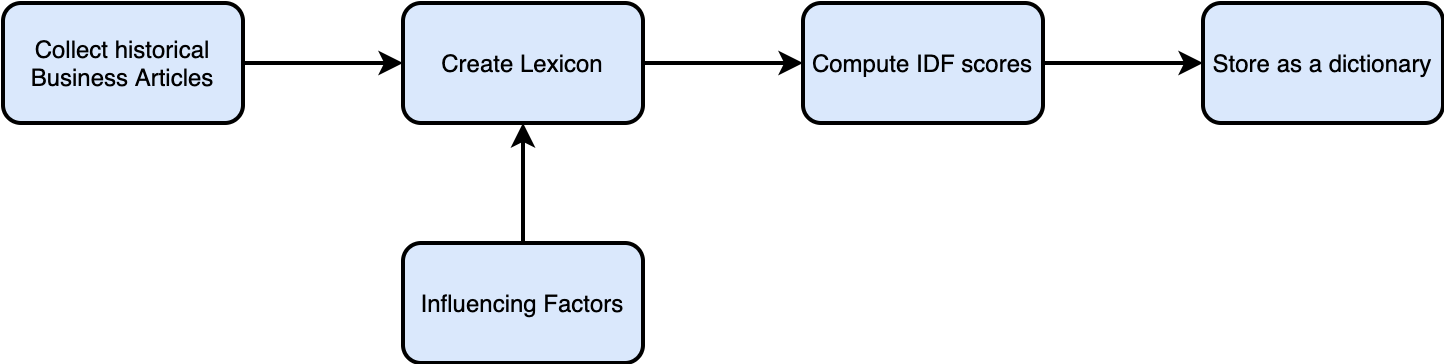

The diagram above was exported from draw.io. Its source (the exported page's mxGraphModel, read from the mxfile embedded in the PNG):
<mxGraphModel dx="1186" dy="693" grid="1" gridSize="10" guides="1" tooltips="1" connect="1" arrows="1" fold="1" page="1" pageScale="1" pageWidth="850" pageHeight="1100" math="0" shadow="0">
  <root>
    <mxCell id="0" />
    <mxCell id="1" parent="0" />
    <mxCell id="CjFhHifEFutYD4KD3Buf-3" value="" style="edgeStyle=orthogonalEdgeStyle;rounded=0;orthogonalLoop=1;jettySize=auto;html=1;strokeWidth=2;fillColor=#dae8fc;" edge="1" parent="1" source="CjFhHifEFutYD4KD3Buf-1" target="CjFhHifEFutYD4KD3Buf-2">
      <mxGeometry relative="1" as="geometry" />
    </mxCell>
    <mxCell id="CjFhHifEFutYD4KD3Buf-1" value="Collect historical Business Articles" style="rounded=1;whiteSpace=wrap;html=1;strokeWidth=2;fillColor=#dae8fc;" vertex="1" parent="1">
      <mxGeometry x="40" y="80" width="120" height="60" as="geometry" />
    </mxCell>
    <mxCell id="CjFhHifEFutYD4KD3Buf-7" value="" style="edgeStyle=orthogonalEdgeStyle;rounded=0;orthogonalLoop=1;jettySize=auto;html=1;strokeWidth=2;fillColor=#dae8fc;" edge="1" parent="1" source="CjFhHifEFutYD4KD3Buf-2" target="CjFhHifEFutYD4KD3Buf-6">
      <mxGeometry relative="1" as="geometry" />
    </mxCell>
    <mxCell id="CjFhHifEFutYD4KD3Buf-2" value="Create Lexicon" style="whiteSpace=wrap;html=1;rounded=1;strokeWidth=2;fillColor=#dae8fc;" vertex="1" parent="1">
      <mxGeometry x="240" y="80" width="120" height="60" as="geometry" />
    </mxCell>
    <mxCell id="CjFhHifEFutYD4KD3Buf-5" style="edgeStyle=orthogonalEdgeStyle;rounded=0;orthogonalLoop=1;jettySize=auto;html=1;strokeWidth=2;fillColor=#dae8fc;" edge="1" parent="1" source="CjFhHifEFutYD4KD3Buf-4" target="CjFhHifEFutYD4KD3Buf-2">
      <mxGeometry relative="1" as="geometry" />
    </mxCell>
    <mxCell id="CjFhHifEFutYD4KD3Buf-4" value="Influencing Factors" style="rounded=1;whiteSpace=wrap;html=1;strokeWidth=2;fillColor=#dae8fc;" vertex="1" parent="1">
      <mxGeometry x="240" y="200" width="120" height="60" as="geometry" />
    </mxCell>
    <mxCell id="CjFhHifEFutYD4KD3Buf-9" value="" style="edgeStyle=orthogonalEdgeStyle;rounded=0;orthogonalLoop=1;jettySize=auto;html=1;strokeWidth=2;fillColor=#dae8fc;" edge="1" parent="1" source="CjFhHifEFutYD4KD3Buf-6" target="CjFhHifEFutYD4KD3Buf-8">
      <mxGeometry relative="1" as="geometry" />
    </mxCell>
    <mxCell id="CjFhHifEFutYD4KD3Buf-6" value="Compute IDF scores" style="whiteSpace=wrap;html=1;rounded=1;strokeWidth=2;fillColor=#dae8fc;" vertex="1" parent="1">
      <mxGeometry x="440" y="80" width="120" height="60" as="geometry" />
    </mxCell>
    <mxCell id="CjFhHifEFutYD4KD3Buf-8" value="Store as a dictionary" style="whiteSpace=wrap;html=1;rounded=1;strokeWidth=2;fillColor=#dae8fc;" vertex="1" parent="1">
      <mxGeometry x="640" y="80" width="120" height="60" as="geometry" />
    </mxCell>
  </root>
</mxGraphModel>